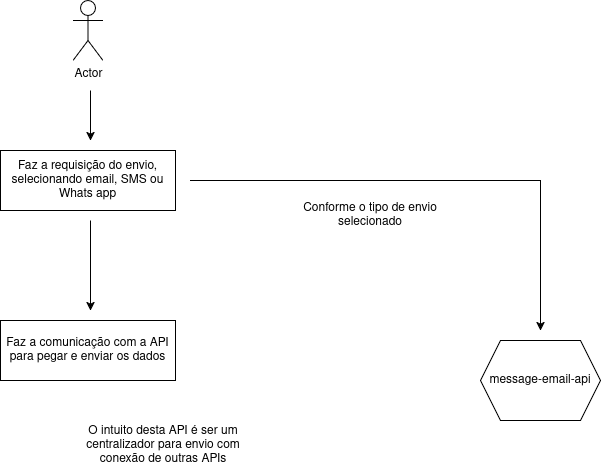

The diagram above was exported from draw.io. Its source (the exported page's mxGraphModel, read from the mxfile embedded in the PNG):
<mxGraphModel dx="1274" dy="739" grid="1" gridSize="10" guides="1" tooltips="1" connect="1" arrows="1" fold="1" page="1" pageScale="1" pageWidth="827" pageHeight="1169" math="0" shadow="0">
  <root>
    <mxCell id="0" />
    <mxCell id="1" parent="0" />
    <mxCell id="d-xmXlMNHqR-3sJhtHxz-1" value="Actor" style="shape=umlActor;verticalLabelPosition=bottom;verticalAlign=top;html=1;outlineConnect=0;" vertex="1" parent="1">
      <mxGeometry x="122.5" y="40" width="30" height="60" as="geometry" />
    </mxCell>
    <mxCell id="d-xmXlMNHqR-3sJhtHxz-2" value="Faz a requisição do envio, selecionando email, SMS ou Whats app" style="rounded=0;whiteSpace=wrap;html=1;" vertex="1" parent="1">
      <mxGeometry x="50" y="190" width="175" height="60" as="geometry" />
    </mxCell>
    <mxCell id="d-xmXlMNHqR-3sJhtHxz-3" value="message-email-api" style="shape=hexagon;perimeter=hexagonPerimeter2;whiteSpace=wrap;html=1;fixedSize=1;" vertex="1" parent="1">
      <mxGeometry x="530" y="380" width="120" height="80" as="geometry" />
    </mxCell>
    <mxCell id="d-xmXlMNHqR-3sJhtHxz-4" value="" style="endArrow=classic;html=1;rounded=0;" edge="1" parent="1">
      <mxGeometry width="50" height="50" relative="1" as="geometry">
        <mxPoint x="240" y="220" as="sourcePoint" />
        <mxPoint x="590" y="370" as="targetPoint" />
        <Array as="points">
          <mxPoint x="590" y="220" />
        </Array>
      </mxGeometry>
    </mxCell>
    <mxCell id="d-xmXlMNHqR-3sJhtHxz-5" value="Conforme o tipo de envio selecionado" style="text;html=1;align=center;verticalAlign=middle;whiteSpace=wrap;rounded=0;" vertex="1" parent="1">
      <mxGeometry x="320" y="240" width="200" height="30" as="geometry" />
    </mxCell>
    <mxCell id="d-xmXlMNHqR-3sJhtHxz-7" value="" style="endArrow=classic;html=1;rounded=0;" edge="1" parent="1">
      <mxGeometry width="50" height="50" relative="1" as="geometry">
        <mxPoint x="140" y="130" as="sourcePoint" />
        <mxPoint x="140" y="180" as="targetPoint" />
      </mxGeometry>
    </mxCell>
    <mxCell id="d-xmXlMNHqR-3sJhtHxz-8" value="Faz a comunicação com a API para pegar e enviar os dados" style="rounded=0;whiteSpace=wrap;html=1;" vertex="1" parent="1">
      <mxGeometry x="50" y="360" width="175" height="60" as="geometry" />
    </mxCell>
    <mxCell id="d-xmXlMNHqR-3sJhtHxz-9" value="" style="endArrow=classic;html=1;rounded=0;" edge="1" parent="1">
      <mxGeometry width="50" height="50" relative="1" as="geometry">
        <mxPoint x="140" y="260" as="sourcePoint" />
        <mxPoint x="140" y="350" as="targetPoint" />
      </mxGeometry>
    </mxCell>
    <mxCell id="d-xmXlMNHqR-3sJhtHxz-10" value="O intuito desta API é ser um centralizador para envio com conexão de outras APIs " style="text;html=1;align=center;verticalAlign=middle;whiteSpace=wrap;rounded=0;" vertex="1" parent="1">
      <mxGeometry x="122.5" y="470" width="180" height="30" as="geometry" />
    </mxCell>
  </root>
</mxGraphModel>